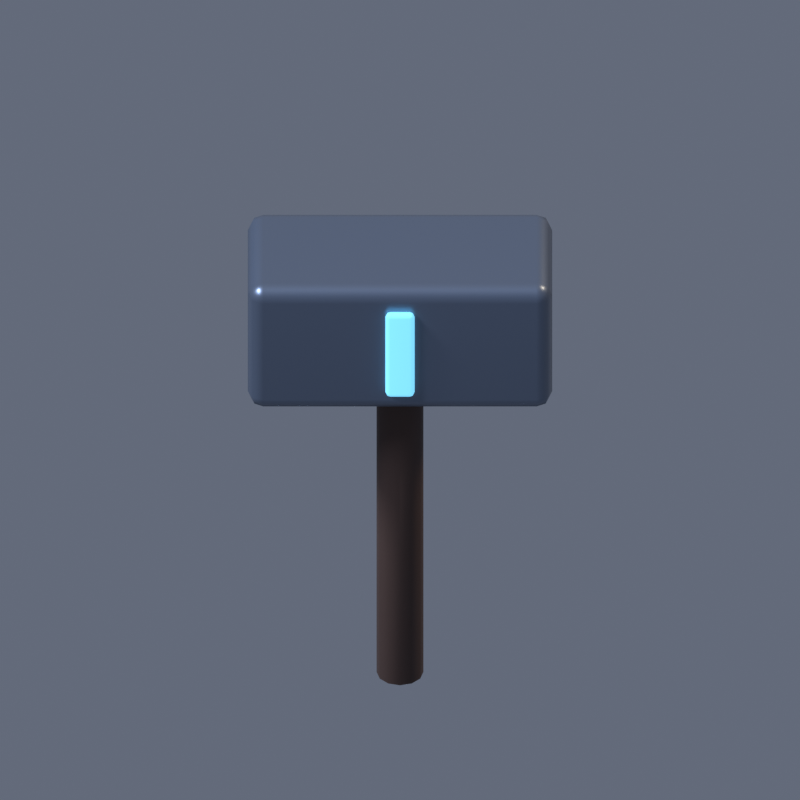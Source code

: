 # Source: icon_wrath.blend  (saved by Blender 5.2.44; exported with 4.5.12 LTS)
import bpy
from mathutils import Matrix  # noqa: F401  (used for matrix-valued properties, if any)

bpy.ops.wm.read_factory_settings(use_empty=True)
scene = bpy.context.scene
scene.name = 'Scene'

# ---- collections
col_collection = bpy.data.collections.new('Collection'); scene.collection.children.link(col_collection)

# ---- materials (node trees are filled in below, after node groups)
mat_leather = bpy.data.materials.new('leather')
mat_leather.diffuse_color = (0.075, 0.04, 0.028, 1.0)
mat_steel = bpy.data.materials.new('steel')
mat_steel.diffuse_color = (0.19, 0.23, 0.3, 1.0)
mat_soul = bpy.data.materials.new('soul')
mat_soul.diffuse_color = (0.17, 0.55, 0.78, 1.0)

# ---- material node trees
mat_leather.use_nodes = True; mat_leather.node_tree.nodes.clear()
_N = mat_leather.node_tree.nodes; _L = mat_leather.node_tree.links
n0 = _N.new('ShaderNodeBsdfPrincipled'); n0.name = 'Principled BSDF'; n0.location = (-200, 100)
n0.inputs[0].default_value = (0.075, 0.04, 0.028, 1.0)
n0.inputs[2].default_value = 0.7
n0.inputs[10].default_value = 0.005
n1 = _N.new('ShaderNodeOutputMaterial'); n1.name = 'Material Output'; n1.location = (200, 100)
_L.new(n0.outputs[0], n1.inputs[0])
n1.is_active_output = True
mat_steel.use_nodes = True; mat_steel.node_tree.nodes.clear()
_N = mat_steel.node_tree.nodes; _L = mat_steel.node_tree.links
n0 = _N.new('ShaderNodeBsdfPrincipled'); n0.name = 'Principled BSDF'; n0.location = (-200, 100)
n0.inputs[0].default_value = (0.19, 0.23, 0.3, 1.0)
n0.inputs[1].default_value = 0.65
n0.inputs[2].default_value = 0.36
n0.inputs[10].default_value = 0.005
n1 = _N.new('ShaderNodeOutputMaterial'); n1.name = 'Material Output'; n1.location = (200, 100)
_L.new(n0.outputs[0], n1.inputs[0])
n1.is_active_output = True
mat_soul.use_nodes = True; mat_soul.node_tree.nodes.clear()
_N = mat_soul.node_tree.nodes; _L = mat_soul.node_tree.links
n0 = _N.new('ShaderNodeBsdfPrincipled'); n0.name = 'Principled BSDF'; n0.location = (-200, 100)
n0.inputs[0].default_value = (0.17, 0.55, 0.78, 1.0)
n0.inputs[2].default_value = 0.7
n0.inputs[10].default_value = 0.005
n0.inputs[27].default_value = (0.17, 0.55, 0.78, 1.0)
n0.inputs[28].default_value = 1.2
n1 = _N.new('ShaderNodeOutputMaterial'); n1.name = 'Material Output'; n1.location = (200, 100)
_L.new(n0.outputs[0], n1.inputs[0])
n1.is_active_output = True

# ---- world
world_world = bpy.data.worlds.new('World'); scene.world = world_world
world_world.use_nodes = True; world_world.node_tree.nodes.clear()
_N = world_world.node_tree.nodes; _L = world_world.node_tree.links
n0 = _N.new('ShaderNodeOutputWorld'); n0.name = 'World Output'; n0.location = (200, 100)
n1 = _N.new('ShaderNodeBackground'); n1.name = 'Background'; n1.location = (-200, 100)
n1.inputs[0].default_value = (0.25, 0.29, 0.39, 1.0)
n1.inputs[1].default_value = 0.5
_L.new(n1.outputs[0], n0.inputs[0])
n0.is_active_output = True
world_world.color = (0.05088, 0.05088, 0.05088)
world_world.sun_shadow_jitter_overblur = 0.0

# ---- cameras
cam_orthographic_export_camera_053 = bpy.data.cameras.new('Orthographic export camera.053')
cam_orthographic_export_camera_053.type = 'ORTHO'
cam_orthographic_export_camera_053.ortho_scale = 2.05

# ---- lights
light_moon_key_053 = bpy.data.lights.new('Moon key.053', 'SUN')
light_moon_key_053.color = (0.7, 0.8, 1.0)
light_moon_key_053.angle = 0.25
light_moon_key_053.energy = 2.6
light_warm_fill_053 = bpy.data.lights.new('Warm fill.053', 'SUN')
light_warm_fill_053.color = (1.0, 0.76, 0.49)
light_warm_fill_053.angle = 0.25
light_warm_fill_053.energy = 1.15
light_rim_053 = bpy.data.lights.new('Rim.053', 'SUN')
light_rim_053.color = (0.64, 0.74, 1.0)
light_rim_053.angle = 0.25
light_rim_053.energy = 1.5

# ---- meshes
me_cylinder = bpy.data.meshes.new('Cylinder')
me_cylinder.from_pydata([(0.0, 0.06, -0.55), (0.0, 0.06, 0.55), (0.03, 0.05196, -0.55), (0.03, 0.05196, 0.55), (0.05196, 0.03, -0.55), (0.05196, 0.03, 0.55), (0.06, 0.0, -0.55), (0.06, 0.0, 0.55), (0.05196, -0.03, -0.55), (0.05196, -0.03, 0.55), (0.03, -0.05196, -0.55), (0.03, -0.05196, 0.55), (0.0, -0.06, -0.55), (0.0, -0.06, 0.55), (-0.03, -0.05196, -0.55), (-0.03, -0.05196, 0.55), (-0.05196, -0.03, -0.55), (-0.05196, -0.03, 0.55), (-0.06, 0.0, -0.55), (-0.06, 0.0, 0.55), (-0.05196, 0.03, -0.55), (-0.05196, 0.03, 0.55), (-0.03, 0.05196, -0.55), (-0.03, 0.05196, 0.55)], [], [(0, 1, 3, 2), (2, 3, 5, 4), (4, 5, 7, 6), (6, 7, 9, 8), (8, 9, 11, 10), (10, 11, 13, 12), (12, 13, 15, 14), (14, 15, 17, 16), (16, 17, 19, 18), (18, 19, 21, 20), (3, 1, 23, 21, 19, 17, 15, 13, 11, 9, 7, 5), (20, 21, 23, 22), (22, 23, 1, 0), (0, 2, 4, 6, 8, 10, 12, 14, 16, 18, 20, 22)])
_uv = me_cylinder.uv_layers.new(name='UVMap')
_uv.uv.foreach_set('vector', [1.0, 0.5, 1.0, 1.0, 0.9167, 1.0, 0.9167, 0.5, 0.9167, 0.5, 0.9167, 1.0, 0.8333, 1.0, 0.8333, 0.5, 0.8333, 0.5, 0.8333, 1.0, 0.75, 1.0, 0.75, 0.5, 0.75, 0.5, 0.75, 1.0, 0.6667, 1.0, 0.6667, 0.5, 0.6667, 0.5, 0.6667, 1.0, 0.5833, 1.0, 0.5833, 0.5, 0.5833, 0.5, 0.5833, 1.0, 0.5, 1.0, 0.5, 0.5, 0.5, 0.5, 0.5, 1.0, 0.4167, 1.0, 0.4167, 0.5, 0.4167, 0.5, 0.4167, 1.0, 0.3333, 1.0, 0.3333, 0.5, 0.3333, 0.5, 0.3333, 1.0, 0.25, 1.0, 0.25, 0.5, 0.25, 0.5, 0.25, 1.0, 0.1667, 1.0, 0.1667, 0.5, 0.37, 0.4578, 0.25, 0.49, 0.13, 0.4578, 0.04215, 0.37, 0.01, 0.25, 0.04215, 0.13, 0.13, 0.04215, 0.25, 0.01, 0.37, 0.04215, 0.4578, 0.13, 0.49, 0.25, 0.4578, 0.37, 0.1667, 0.5, 0.1667, 1.0, 0.08333, 1.0, 0.08333, 0.5, 0.08333, 0.5, 0.08333, 1.0, 7.451e-08, 1.0, 7.451e-08, 0.5, 0.75, 0.49, 0.87, 0.4578, 0.9578, 0.37, 0.99, 0.25, 0.9578, 0.13, 0.87, 0.04215, 0.75, 0.01, 0.63, 0.04215, 0.5422, 0.13, 0.51, 0.25, 0.5422, 0.37, 0.63, 0.4578])
me_cylinder.materials.append(mat_leather)
me_cylinder.update()
me_cube = bpy.data.meshes.new('Cube')
me_cube.from_pydata([(-0.39, -0.185, -0.19), (-0.39, -0.185, 0.19), (-0.39, 0.185, -0.19), (-0.39, 0.185, 0.19), (0.39, -0.185, -0.19), (0.39, -0.185, 0.19), (0.39, 0.185, -0.19), (0.39, 0.185, 0.19)], [], [(0, 1, 3, 2), (2, 3, 7, 6), (6, 7, 5, 4), (4, 5, 1, 0), (2, 6, 4, 0), (7, 3, 1, 5)])
_uv = me_cube.uv_layers.new(name='UVMap')
_uv.uv.foreach_set('vector', [0.375, 0.0, 0.625, 0.0, 0.625, 0.25, 0.375, 0.25, 0.375, 0.25, 0.625, 0.25, 0.625, 0.5, 0.375, 0.5, 0.375, 0.5, 0.625, 0.5, 0.625, 0.75, 0.375, 0.75, 0.375, 0.75, 0.625, 0.75, 0.625, 1.0, 0.375, 1.0, 0.125, 0.5, 0.375, 0.5, 0.375, 0.75, 0.125, 0.75, 0.625, 0.5, 0.875, 0.5, 0.875, 0.75, 0.625, 0.75])
me_cube.materials.append(mat_steel)
me_cube.update()
me_cube_001 = bpy.data.meshes.new('Cube.001')
me_cube_001.from_pydata([(-0.0375, -0.0125, -0.13), (-0.0375, -0.0125, 0.13), (-0.0375, 0.0125, -0.13), (-0.0375, 0.0125, 0.13), (0.0375, -0.0125, -0.13), (0.0375, -0.0125, 0.13), (0.0375, 0.0125, -0.13), (0.0375, 0.0125, 0.13)], [], [(0, 1, 3, 2), (2, 3, 7, 6), (6, 7, 5, 4), (4, 5, 1, 0), (2, 6, 4, 0), (7, 3, 1, 5)])
_uv = me_cube_001.uv_layers.new(name='UVMap')
_uv.uv.foreach_set('vector', [0.375, 0.0, 0.625, 0.0, 0.625, 0.25, 0.375, 0.25, 0.375, 0.25, 0.625, 0.25, 0.625, 0.5, 0.375, 0.5, 0.375, 0.5, 0.625, 0.5, 0.625, 0.75, 0.375, 0.75, 0.375, 0.75, 0.625, 0.75, 0.625, 1.0, 0.375, 1.0, 0.125, 0.5, 0.375, 0.5, 0.375, 0.75, 0.125, 0.75, 0.625, 0.5, 0.875, 0.5, 0.875, 0.75, 0.625, 0.75])
me_cube_001.materials.append(mat_soul)
me_cube_001.update()

# ---- objects
ob_camera = bpy.data.objects.new('Camera', cam_orthographic_export_camera_053)
ob_moon_key = bpy.data.objects.new('Moon key', light_moon_key_053)
ob_warm_fill = bpy.data.objects.new('Warm fill', light_warm_fill_053)
ob_rim = bpy.data.objects.new('Rim', light_rim_053)
ob_wrath = bpy.data.objects.new('wrath', None)
ob_hammer_haft = bpy.data.objects.new('Hammer haft', me_cylinder)
ob_storm_hammer = bpy.data.objects.new('Storm hammer', me_cube)
ob_hammer_rune = bpy.data.objects.new('Hammer rune', me_cube_001)

# ---- transforms, parenting, visibility, modifiers, constraints
ob_camera.location = (0.0, -8.192, 6.587)
ob_camera.rotation_euler = (0.9599, -0.0, 0.0)
ob_moon_key.location = (0.0, 0.0, 0.0)
ob_moon_key.rotation_euler = (0.45, -0.5, -0.65)
ob_warm_fill.location = (0.0, 0.0, 0.0)
ob_warm_fill.rotation_euler = (0.8, 0.3, 1.8)
ob_rim.location = (0.0, 0.0, 0.0)
ob_rim.rotation_euler = (-0.65, 0.4, 2.6)
ob_wrath.location = (0.0, 0.0, 0.0)
ob_hammer_haft.parent = ob_wrath
ob_hammer_haft.location = (0.0, 0.0, 0.55)
_m = ob_hammer_haft.modifiers.new('Weighted normals', 'WEIGHTED_NORMAL')
ob_storm_hammer.parent = ob_wrath
ob_storm_hammer.location = (0.0, 0.0, 1.13)
_m = ob_storm_hammer.modifiers.new('Forged edges', 'BEVEL')
_m.width = 0.04
_m.width_pct = 0.04
_m.segments = 2
_m = ob_storm_hammer.modifiers.new('Weighted normals', 'WEIGHTED_NORMAL')
ob_hammer_rune.parent = ob_wrath
ob_hammer_rune.location = (0.0, -0.195, 1.13)
_m = ob_hammer_rune.modifiers.new('Forged edges', 'BEVEL')
_m.width = 0.04
_m.width_pct = 0.04
_m.segments = 2
_m = ob_hammer_rune.modifiers.new('Weighted normals', 'WEIGHTED_NORMAL')

# ---- collection membership
scene.collection.objects.link(ob_camera)
scene.collection.objects.link(ob_moon_key)
scene.collection.objects.link(ob_warm_fill)
scene.collection.objects.link(ob_rim)
col_collection.objects.link(ob_wrath)
col_collection.objects.link(ob_hammer_haft)
col_collection.objects.link(ob_storm_hammer)
col_collection.objects.link(ob_hammer_rune)

# ---- scene / render settings (as saved in the file)
scene.camera = ob_camera
scene.frame_start = 1; scene.frame_end = 52; scene.frame_set(1)
scene.render.engine = 'BLENDER_EEVEE_NEXT'
scene.render.image_settings.compression = 85
scene.render.resolution_x = 96
scene.render.resolution_y = 96
scene.render.fps = 12
scene.render.film_transparent = True
scene.render.bake_bias = 0.0
scene.render.bake_samples = 0
scene.render.compositor_device = 'GPU'
scene.eevee.taa_render_samples = 16
scene.eevee.use_volume_custom_range = False
scene.eevee.fast_gi_thickness_near = 0.1
scene.eevee.fast_gi_thickness_far = 0.0
scene.eevee.ray_tracing_options.screen_trace_thickness = 0.1
scene.view_settings.view_transform = 'Standard'
bpy.context.view_layer.update()
